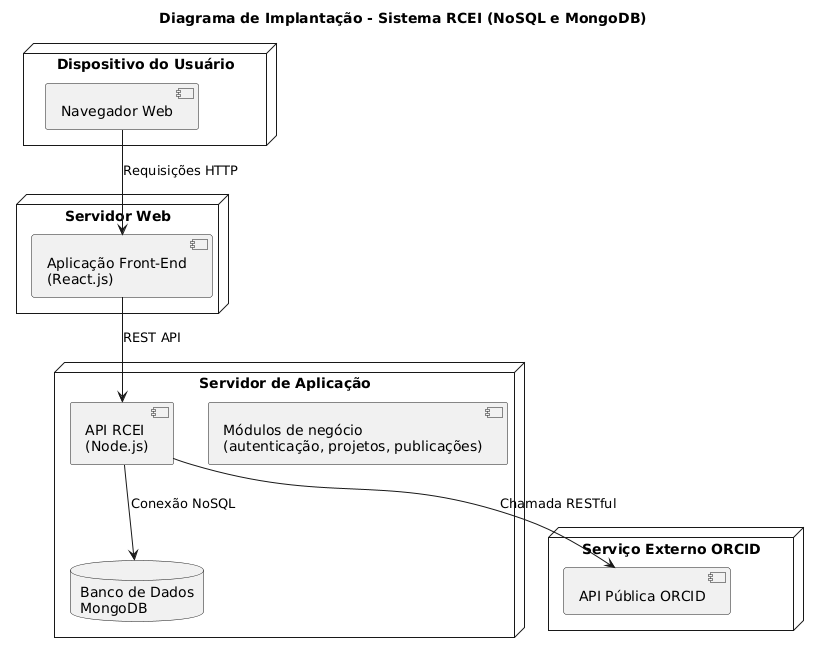

The diagram above was rendered by PlantUML. Its source (embedded in the PNG):
@startuml
' Diagrama de Implantação - Sistema RCEI (NoSQL e MongoDB)
title Diagrama de Implantação - Sistema RCEI (NoSQL e MongoDB)

node "Dispositivo do Usuário" as UserDevice {
  component "Navegador Web" as Browser
}

node "Servidor Web" as WebServer {
  component "Aplicação Front-End\n(React.js)" as Frontend
}

node "Servidor de Aplicação" as AppServer {
  component "API RCEI\n(Node.js)" as API
  component "Módulos de negócio\n(autenticação, projetos, publicações)" as BusinessModules
  database "Banco de Dados\nMongoDB" as MongoDB
}

node "Serviço Externo ORCID" as OrcidService {
  component "API Pública ORCID" as ORCID
}

' Definição das conexões
Browser --> Frontend : "Requisições HTTP"
Frontend --> API      : "REST API"
API      --> MongoDB  : "Conexão NoSQL"
API      --> ORCID    : "Chamada RESTful"
@enduml